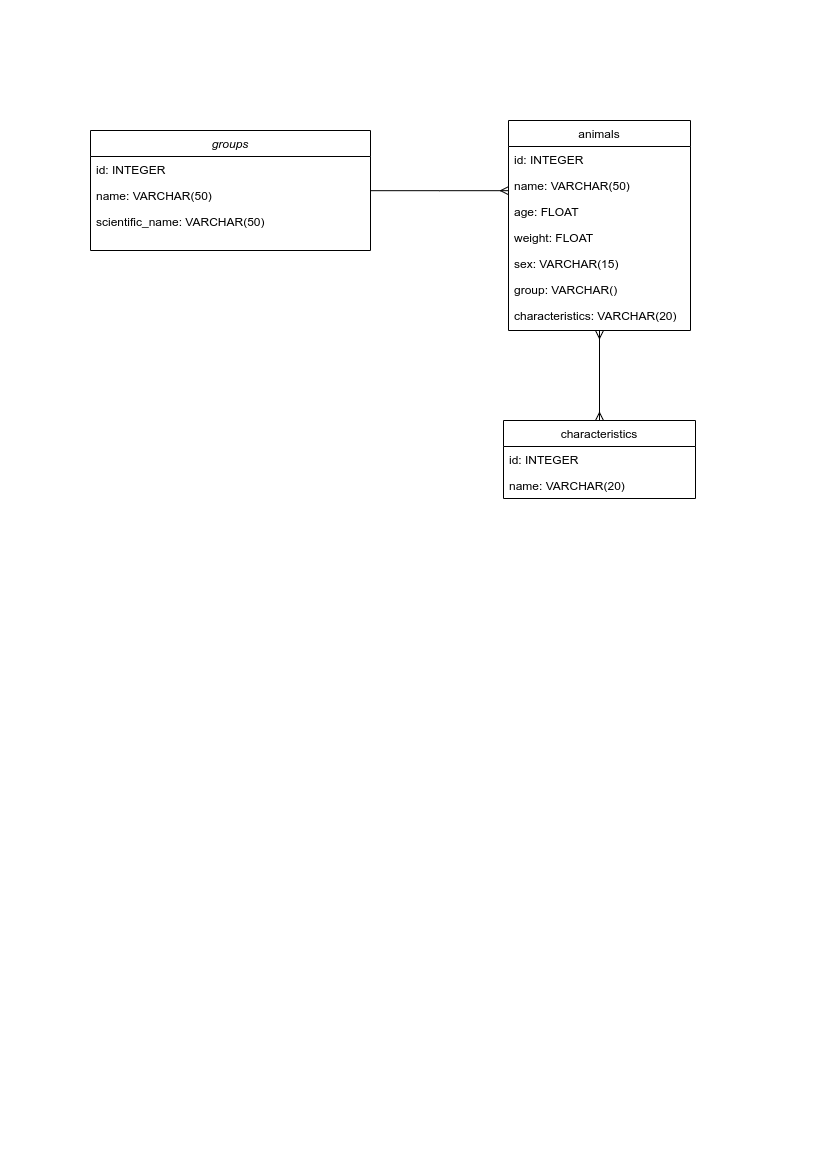

The diagram above was exported from draw.io. Its source (the exported page's mxGraphModel, read from the mxfile embedded in the PNG):
<mxGraphModel dx="936" dy="471" grid="1" gridSize="10" guides="1" tooltips="1" connect="1" arrows="1" fold="1" page="1" pageScale="1" pageWidth="827" pageHeight="1169" math="0" shadow="0">
  <root>
    <mxCell id="WIyWlLk6GJQsqaUBKTNV-0" />
    <mxCell id="WIyWlLk6GJQsqaUBKTNV-1" parent="WIyWlLk6GJQsqaUBKTNV-0" />
    <mxCell id="zkfFHV4jXpPFQw0GAbJ--0" value="groups" style="swimlane;fontStyle=2;align=center;verticalAlign=top;childLayout=stackLayout;horizontal=1;startSize=26;horizontalStack=0;resizeParent=1;resizeLast=0;collapsible=1;marginBottom=0;rounded=0;shadow=0;strokeWidth=1;" parent="WIyWlLk6GJQsqaUBKTNV-1" vertex="1">
      <mxGeometry x="90" y="130" width="280" height="120" as="geometry">
        <mxRectangle x="230" y="140" width="160" height="26" as="alternateBounds" />
      </mxGeometry>
    </mxCell>
    <mxCell id="uBvxxao2wqPDc4PO96Vm-1" value="id: INTEGER" style="text;align=left;verticalAlign=top;spacingLeft=4;spacingRight=4;overflow=hidden;rotatable=0;points=[[0,0.5],[1,0.5]];portConstraint=eastwest;rounded=0;shadow=0;html=0;" parent="zkfFHV4jXpPFQw0GAbJ--0" vertex="1">
      <mxGeometry y="26" width="280" height="26" as="geometry" />
    </mxCell>
    <mxCell id="zkfFHV4jXpPFQw0GAbJ--1" value="name: VARCHAR(50)" style="text;align=left;verticalAlign=top;spacingLeft=4;spacingRight=4;overflow=hidden;rotatable=0;points=[[0,0.5],[1,0.5]];portConstraint=eastwest;" parent="zkfFHV4jXpPFQw0GAbJ--0" vertex="1">
      <mxGeometry y="52" width="280" height="26" as="geometry" />
    </mxCell>
    <mxCell id="zkfFHV4jXpPFQw0GAbJ--2" value="scientific_name: VARCHAR(50) " style="text;align=left;verticalAlign=top;spacingLeft=4;spacingRight=4;overflow=hidden;rotatable=0;points=[[0,0.5],[1,0.5]];portConstraint=eastwest;rounded=0;shadow=0;html=0;" parent="zkfFHV4jXpPFQw0GAbJ--0" vertex="1">
      <mxGeometry y="78" width="280" height="26" as="geometry" />
    </mxCell>
    <mxCell id="zkfFHV4jXpPFQw0GAbJ--6" value="characteristics" style="swimlane;fontStyle=0;align=center;verticalAlign=top;childLayout=stackLayout;horizontal=1;startSize=26;horizontalStack=0;resizeParent=1;resizeLast=0;collapsible=1;marginBottom=0;rounded=0;shadow=0;strokeWidth=1;" parent="WIyWlLk6GJQsqaUBKTNV-1" vertex="1">
      <mxGeometry x="503" y="420" width="192" height="78" as="geometry">
        <mxRectangle x="130" y="380" width="160" height="26" as="alternateBounds" />
      </mxGeometry>
    </mxCell>
    <mxCell id="uBvxxao2wqPDc4PO96Vm-2" value="id: INTEGER" style="text;align=left;verticalAlign=top;spacingLeft=4;spacingRight=4;overflow=hidden;rotatable=0;points=[[0,0.5],[1,0.5]];portConstraint=eastwest;" parent="zkfFHV4jXpPFQw0GAbJ--6" vertex="1">
      <mxGeometry y="26" width="192" height="26" as="geometry" />
    </mxCell>
    <mxCell id="zkfFHV4jXpPFQw0GAbJ--7" value="name: VARCHAR(20)" style="text;align=left;verticalAlign=top;spacingLeft=4;spacingRight=4;overflow=hidden;rotatable=0;points=[[0,0.5],[1,0.5]];portConstraint=eastwest;" parent="zkfFHV4jXpPFQw0GAbJ--6" vertex="1">
      <mxGeometry y="52" width="192" height="26" as="geometry" />
    </mxCell>
    <mxCell id="zkfFHV4jXpPFQw0GAbJ--17" value="animals" style="swimlane;fontStyle=0;align=center;verticalAlign=top;childLayout=stackLayout;horizontal=1;startSize=26;horizontalStack=0;resizeParent=1;resizeLast=0;collapsible=1;marginBottom=0;rounded=0;shadow=0;strokeWidth=1;" parent="WIyWlLk6GJQsqaUBKTNV-1" vertex="1">
      <mxGeometry x="508" y="120" width="182" height="210" as="geometry">
        <mxRectangle x="550" y="140" width="160" height="26" as="alternateBounds" />
      </mxGeometry>
    </mxCell>
    <mxCell id="uBvxxao2wqPDc4PO96Vm-3" value="id: INTEGER" style="text;align=left;verticalAlign=top;spacingLeft=4;spacingRight=4;overflow=hidden;rotatable=0;points=[[0,0.5],[1,0.5]];portConstraint=eastwest;" parent="zkfFHV4jXpPFQw0GAbJ--17" vertex="1">
      <mxGeometry y="26" width="182" height="26" as="geometry" />
    </mxCell>
    <mxCell id="zkfFHV4jXpPFQw0GAbJ--18" value="name: VARCHAR(50)" style="text;align=left;verticalAlign=top;spacingLeft=4;spacingRight=4;overflow=hidden;rotatable=0;points=[[0,0.5],[1,0.5]];portConstraint=eastwest;" parent="zkfFHV4jXpPFQw0GAbJ--17" vertex="1">
      <mxGeometry y="52" width="182" height="26" as="geometry" />
    </mxCell>
    <mxCell id="ZJ7UtxvU2UCj2JlIS4Sq-0" value="age: FLOAT" style="text;align=left;verticalAlign=top;spacingLeft=4;spacingRight=4;overflow=hidden;rotatable=0;points=[[0,0.5],[1,0.5]];portConstraint=eastwest;rounded=0;shadow=0;html=0;" parent="zkfFHV4jXpPFQw0GAbJ--17" vertex="1">
      <mxGeometry y="78" width="182" height="26" as="geometry" />
    </mxCell>
    <mxCell id="zkfFHV4jXpPFQw0GAbJ--19" value="weight: FLOAT" style="text;align=left;verticalAlign=top;spacingLeft=4;spacingRight=4;overflow=hidden;rotatable=0;points=[[0,0.5],[1,0.5]];portConstraint=eastwest;rounded=0;shadow=0;html=0;" parent="zkfFHV4jXpPFQw0GAbJ--17" vertex="1">
      <mxGeometry y="104" width="182" height="26" as="geometry" />
    </mxCell>
    <mxCell id="zkfFHV4jXpPFQw0GAbJ--20" value="sex: VARCHAR(15)" style="text;align=left;verticalAlign=top;spacingLeft=4;spacingRight=4;overflow=hidden;rotatable=0;points=[[0,0.5],[1,0.5]];portConstraint=eastwest;rounded=0;shadow=0;html=0;" parent="zkfFHV4jXpPFQw0GAbJ--17" vertex="1">
      <mxGeometry y="130" width="182" height="26" as="geometry" />
    </mxCell>
    <mxCell id="zkfFHV4jXpPFQw0GAbJ--21" value="group: VARCHAR()" style="text;align=left;verticalAlign=top;spacingLeft=4;spacingRight=4;overflow=hidden;rotatable=0;points=[[0,0.5],[1,0.5]];portConstraint=eastwest;rounded=0;shadow=0;html=0;" parent="zkfFHV4jXpPFQw0GAbJ--17" vertex="1">
      <mxGeometry y="156" width="182" height="26" as="geometry" />
    </mxCell>
    <mxCell id="zkfFHV4jXpPFQw0GAbJ--22" value="characteristics: VARCHAR(20)" style="text;align=left;verticalAlign=top;spacingLeft=4;spacingRight=4;overflow=hidden;rotatable=0;points=[[0,0.5],[1,0.5]];portConstraint=eastwest;rounded=0;shadow=0;html=0;" parent="zkfFHV4jXpPFQw0GAbJ--17" vertex="1">
      <mxGeometry y="182" width="182" height="26" as="geometry" />
    </mxCell>
    <mxCell id="zkfFHV4jXpPFQw0GAbJ--26" value="" style="endArrow=ERmany;shadow=0;strokeWidth=1;rounded=0;endFill=0;edgeStyle=elbowEdgeStyle;elbow=vertical;" parent="WIyWlLk6GJQsqaUBKTNV-1" source="zkfFHV4jXpPFQw0GAbJ--0" target="zkfFHV4jXpPFQw0GAbJ--17" edge="1">
      <mxGeometry x="0.5" y="41" relative="1" as="geometry">
        <mxPoint x="380" y="192" as="sourcePoint" />
        <mxPoint x="540" y="192" as="targetPoint" />
        <mxPoint x="-40" y="32" as="offset" />
      </mxGeometry>
    </mxCell>
    <mxCell id="ZJ7UtxvU2UCj2JlIS4Sq-14" value="" style="resizable=0;align=left;verticalAlign=bottom;labelBackgroundColor=none;fontSize=12;" parent="WIyWlLk6GJQsqaUBKTNV-1" connectable="0" vertex="1">
      <mxGeometry x="390" y="191" as="geometry">
        <mxPoint x="-45" y="228" as="offset" />
      </mxGeometry>
    </mxCell>
    <mxCell id="ZJ7UtxvU2UCj2JlIS4Sq-22" value="" style="resizable=0;align=right;verticalAlign=bottom;labelBackgroundColor=none;fontSize=12;" parent="WIyWlLk6GJQsqaUBKTNV-1" connectable="0" vertex="1">
      <mxGeometry x="480" y="280" as="geometry">
        <mxPoint x="104" y="135" as="offset" />
      </mxGeometry>
    </mxCell>
    <mxCell id="ZJ7UtxvU2UCj2JlIS4Sq-13" value="" style="resizable=0;align=right;verticalAlign=bottom;labelBackgroundColor=none;fontSize=12;" parent="WIyWlLk6GJQsqaUBKTNV-1" connectable="0" vertex="1">
      <mxGeometry x="320" y="210" width="160" as="geometry">
        <mxPoint x="104" y="135" as="offset" />
      </mxGeometry>
    </mxCell>
    <mxCell id="vz989d1VG_Z-a-N3VpZp-0" value="" style="endArrow=ERmany;html=1;rounded=0;startArrow=ERmany;startFill=0;endFill=0;entryX=0.5;entryY=1;entryDx=0;entryDy=0;exitX=0.5;exitY=0;exitDx=0;exitDy=0;" edge="1" parent="WIyWlLk6GJQsqaUBKTNV-1" source="zkfFHV4jXpPFQw0GAbJ--6" target="zkfFHV4jXpPFQw0GAbJ--17">
      <mxGeometry width="50" height="50" relative="1" as="geometry">
        <mxPoint x="380" y="370" as="sourcePoint" />
        <mxPoint x="430" y="320" as="targetPoint" />
        <Array as="points" />
      </mxGeometry>
    </mxCell>
  </root>
</mxGraphModel>